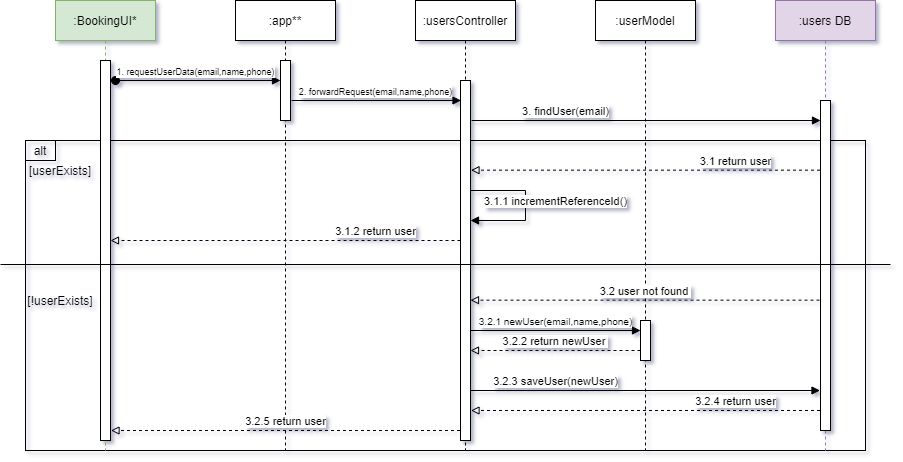

The diagram above was exported from draw.io. Its source (the exported page's mxGraphModel, read from the mxfile embedded in the PNG):
<mxGraphModel dx="2035" dy="1735" grid="1" gridSize="10" guides="1" tooltips="1" connect="1" arrows="1" fold="1" page="1" pageScale="1" pageWidth="850" pageHeight="1100" math="0" shadow="0">
  <root>
    <mxCell id="0" />
    <mxCell id="1" parent="0" />
    <mxCell id="2" value="" style="rounded=0;whiteSpace=wrap;html=1;fillColor=none;" vertex="1" parent="1">
      <mxGeometry x="-30" y="2700" width="840" height="310" as="geometry" />
    </mxCell>
    <mxCell id="3" value=":BookingUI*" style="shape=umlLifeline;perimeter=lifelinePerimeter;whiteSpace=wrap;html=1;container=1;collapsible=0;recursiveResize=0;outlineConnect=0;fillColor=#d5e8d4;strokeColor=#82b366;" vertex="1" parent="1">
      <mxGeometry y="2560" width="100" height="450" as="geometry" />
    </mxCell>
    <mxCell id="4" value="" style="html=1;points=[];perimeter=orthogonalPerimeter;align=left;" vertex="1" parent="3">
      <mxGeometry x="45" y="60" width="10" height="380" as="geometry" />
    </mxCell>
    <mxCell id="5" value=":app**" style="shape=umlLifeline;perimeter=lifelinePerimeter;whiteSpace=wrap;html=1;container=1;collapsible=0;recursiveResize=0;outlineConnect=0;" vertex="1" parent="1">
      <mxGeometry x="180" y="2560" width="100" height="450" as="geometry" />
    </mxCell>
    <mxCell id="6" value="" style="html=1;points=[];perimeter=orthogonalPerimeter;align=left;" vertex="1" parent="5">
      <mxGeometry x="45" y="60" width="10" height="60" as="geometry" />
    </mxCell>
    <mxCell id="7" value=":usersController" style="shape=umlLifeline;perimeter=lifelinePerimeter;whiteSpace=wrap;html=1;container=1;collapsible=0;recursiveResize=0;outlineConnect=0;" vertex="1" parent="1">
      <mxGeometry x="360" y="2560" width="100" height="450" as="geometry" />
    </mxCell>
    <mxCell id="8" value="" style="html=1;points=[];perimeter=orthogonalPerimeter;align=left;" vertex="1" parent="7">
      <mxGeometry x="45" y="80" width="10" height="360" as="geometry" />
    </mxCell>
    <mxCell id="9" value=":userModel" style="shape=umlLifeline;perimeter=lifelinePerimeter;whiteSpace=wrap;html=1;container=1;collapsible=0;recursiveResize=0;outlineConnect=0;" vertex="1" parent="1">
      <mxGeometry x="540" y="2560" width="100" height="450" as="geometry" />
    </mxCell>
    <mxCell id="10" value=":users DB" style="shape=umlLifeline;perimeter=lifelinePerimeter;whiteSpace=wrap;html=1;container=1;collapsible=0;recursiveResize=0;outlineConnect=0;fillColor=#e1d5e7;strokeColor=#9673a6;" vertex="1" parent="1">
      <mxGeometry x="720" y="2560" width="100" height="450" as="geometry" />
    </mxCell>
    <mxCell id="11" value="" style="html=1;points=[];perimeter=orthogonalPerimeter;align=left;" vertex="1" parent="10">
      <mxGeometry x="45" y="100" width="10" height="330" as="geometry" />
    </mxCell>
    <mxCell id="12" value="&lt;font style=&quot;font-size: 9px&quot;&gt;1. requestUserData(email,name,phone)&lt;/font&gt;" style="html=1;verticalAlign=bottom;startArrow=oval;startFill=1;endArrow=block;startSize=8;" edge="1" parent="1">
      <mxGeometry x="-0.0303" width="60" relative="1" as="geometry">
        <mxPoint x="60" y="2640" as="sourcePoint" />
        <mxPoint x="225" y="2640" as="targetPoint" />
        <mxPoint as="offset" />
      </mxGeometry>
    </mxCell>
    <mxCell id="13" value="&lt;font style=&quot;font-size: 9px&quot;&gt;2. forwardRequest(email,name,phone)&lt;/font&gt;" style="html=1;verticalAlign=bottom;startArrow=none;startFill=0;endArrow=block;startSize=8;" edge="1" parent="1">
      <mxGeometry x="-0.0088" width="60" relative="1" as="geometry">
        <mxPoint x="236" y="2660" as="sourcePoint" />
        <mxPoint x="405.5" y="2660" as="targetPoint" />
        <mxPoint as="offset" />
      </mxGeometry>
    </mxCell>
    <mxCell id="14" value="3. findUser(email)" style="html=1;verticalAlign=bottom;startArrow=none;startFill=0;endArrow=block;startSize=8;" edge="1" parent="1">
      <mxGeometry x="-0.4613" width="60" relative="1" as="geometry">
        <mxPoint x="416" y="2680" as="sourcePoint" />
        <mxPoint x="765" y="2680" as="targetPoint" />
        <mxPoint as="offset" />
      </mxGeometry>
    </mxCell>
    <mxCell id="15" value="alt" style="rounded=0;whiteSpace=wrap;html=1;fillColor=none;" vertex="1" parent="1">
      <mxGeometry x="-30" y="2700" width="30" height="20" as="geometry" />
    </mxCell>
    <mxCell id="16" value="[userExists]" style="text;html=1;strokeColor=none;fillColor=none;align=center;verticalAlign=middle;whiteSpace=wrap;rounded=0;" vertex="1" parent="1">
      <mxGeometry x="-15" y="2720" width="40" height="20" as="geometry" />
    </mxCell>
    <mxCell id="17" value="" style="html=1;points=[];perimeter=orthogonalPerimeter;align=left;" vertex="1" parent="1">
      <mxGeometry x="585" y="2880" width="10" height="40" as="geometry" />
    </mxCell>
    <mxCell id="18" value="3.1 return user" style="html=1;verticalAlign=bottom;startArrow=none;startFill=0;endArrow=block;startSize=8;dashed=1;endFill=0;" edge="1" parent="1">
      <mxGeometry x="-0.5158" width="60" relative="1" as="geometry">
        <mxPoint x="764.5" y="2729.66" as="sourcePoint" />
        <mxPoint x="415.5" y="2729.66" as="targetPoint" />
        <mxPoint as="offset" />
      </mxGeometry>
    </mxCell>
    <mxCell id="19" value="3.1.2 return user" style="html=1;verticalAlign=bottom;startArrow=none;startFill=0;endArrow=block;startSize=8;dashed=1;endFill=0;" edge="1" parent="1">
      <mxGeometry x="-0.5143" width="60" relative="1" as="geometry">
        <mxPoint x="405" y="2800" as="sourcePoint" />
        <mxPoint x="55" y="2800" as="targetPoint" />
        <mxPoint as="offset" />
      </mxGeometry>
    </mxCell>
    <mxCell id="20" value="[!userExists]" style="text;html=1;strokeColor=none;fillColor=none;align=center;verticalAlign=middle;whiteSpace=wrap;rounded=0;" vertex="1" parent="1">
      <mxGeometry x="-15" y="2850" width="40" height="20" as="geometry" />
    </mxCell>
    <mxCell id="21" value="3.1.1 incrementReferenceId()" style="html=1;verticalAlign=bottom;startArrow=none;startFill=0;endArrow=block;startSize=8;rounded=0;" edge="1" parent="1">
      <mxGeometry x="0.0714" y="30" width="60" relative="1" as="geometry">
        <mxPoint x="415" y="2750" as="sourcePoint" />
        <mxPoint x="415" y="2780" as="targetPoint" />
        <Array as="points">
          <mxPoint x="470" y="2750" />
          <mxPoint x="470" y="2780" />
        </Array>
        <mxPoint as="offset" />
      </mxGeometry>
    </mxCell>
    <mxCell id="22" value="3.2 user not found&amp;nbsp;" style="html=1;verticalAlign=bottom;startArrow=none;startFill=0;endArrow=block;startSize=8;dashed=1;endFill=0;" edge="1" parent="1">
      <mxGeometry x="-0.0029" width="60" relative="1" as="geometry">
        <mxPoint x="764" y="2859.66" as="sourcePoint" />
        <mxPoint x="415" y="2859.66" as="targetPoint" />
        <mxPoint as="offset" />
      </mxGeometry>
    </mxCell>
    <mxCell id="23" value="&lt;font style=&quot;font-size: 10px&quot;&gt;3.2.1 newUser(email,name,phone)&lt;/font&gt;" style="html=1;verticalAlign=bottom;startArrow=none;startFill=0;endArrow=block;startSize=8;" edge="1" parent="1">
      <mxGeometry x="-0.0029" width="60" relative="1" as="geometry">
        <mxPoint x="415.5" y="2890" as="sourcePoint" />
        <mxPoint x="585" y="2890" as="targetPoint" />
        <mxPoint as="offset" />
      </mxGeometry>
    </mxCell>
    <mxCell id="24" value="3.2.2 return newUser&amp;nbsp;" style="html=1;verticalAlign=bottom;startArrow=none;startFill=0;endArrow=block;startSize=8;dashed=1;endFill=0;" edge="1" parent="1">
      <mxGeometry x="-0.0029" width="60" relative="1" as="geometry">
        <mxPoint x="585" y="2910" as="sourcePoint" />
        <mxPoint x="415" y="2910" as="targetPoint" />
        <mxPoint as="offset" />
      </mxGeometry>
    </mxCell>
    <mxCell id="25" value="3.2.3 saveUser(newUser)" style="html=1;verticalAlign=bottom;startArrow=none;startFill=0;endArrow=block;startSize=8;" edge="1" parent="1">
      <mxGeometry x="-0.5158" width="60" relative="1" as="geometry">
        <mxPoint x="415.5" y="2950" as="sourcePoint" />
        <mxPoint x="764.5" y="2950" as="targetPoint" />
        <mxPoint as="offset" />
      </mxGeometry>
    </mxCell>
    <mxCell id="26" value="3.2.4 return user" style="html=1;verticalAlign=bottom;startArrow=none;startFill=0;endArrow=block;startSize=8;dashed=1;endFill=0;" edge="1" parent="1">
      <mxGeometry x="-0.5158" width="60" relative="1" as="geometry">
        <mxPoint x="764.5" y="2970" as="sourcePoint" />
        <mxPoint x="415.5" y="2970" as="targetPoint" />
        <mxPoint as="offset" />
      </mxGeometry>
    </mxCell>
    <mxCell id="27" value="3.2.5 return user" style="html=1;verticalAlign=bottom;startArrow=none;startFill=0;endArrow=block;startSize=8;dashed=1;endFill=0;" edge="1" parent="1">
      <mxGeometry width="60" relative="1" as="geometry">
        <mxPoint x="404.5" y="2990" as="sourcePoint" />
        <mxPoint x="55.5" y="2990" as="targetPoint" />
      </mxGeometry>
    </mxCell>
    <mxCell id="28" value="" style="line;strokeWidth=1;fillColor=none;align=left;verticalAlign=middle;spacingTop=-1;spacingLeft=3;spacingRight=3;rotatable=0;labelPosition=right;points=[];portConstraint=eastwest;" vertex="1" parent="1">
      <mxGeometry x="-55" y="2820" width="890" height="8" as="geometry" />
    </mxCell>
  </root>
</mxGraphModel>